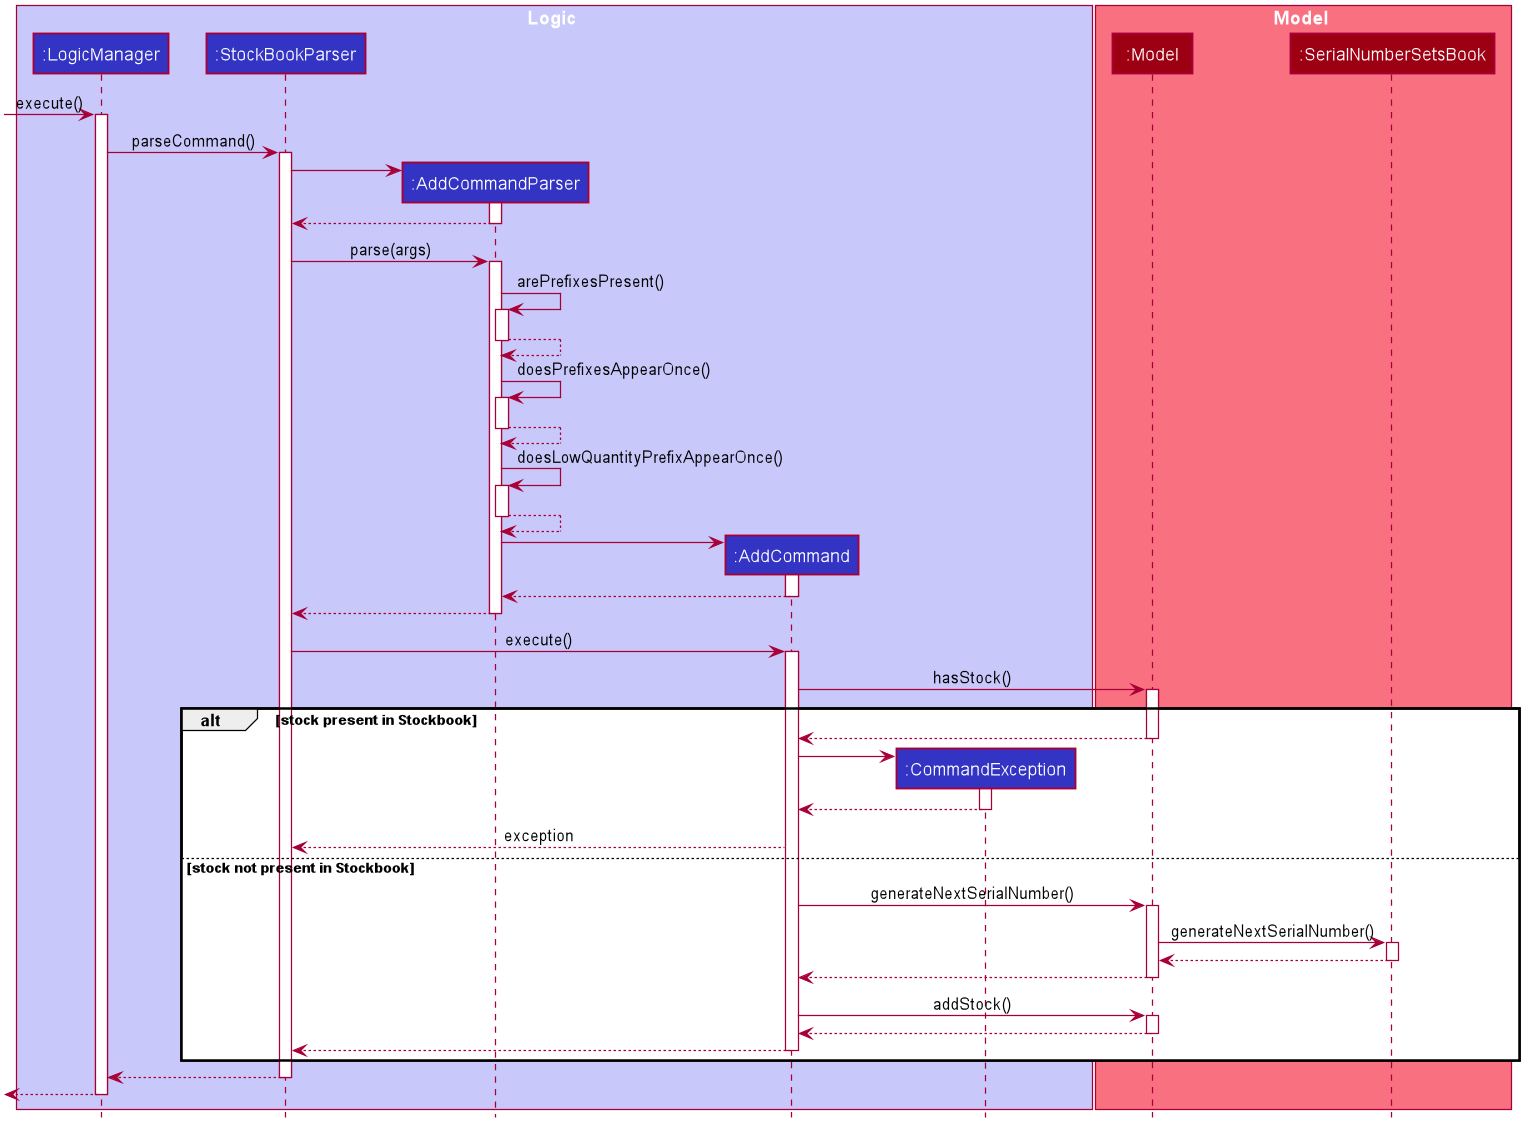

The diagram above was rendered by PlantUML. Its source (embedded in the PNG):
@startuml








skinparam BackgroundColor #FFFFFFF

skinparam Shadowing false

skinparam Class {
    FontColor #FFFFFF
    BorderThickness 1
    BorderColor #FFFFFF
    StereotypeFontColor #FFFFFF
    FontName Arial
}

skinparam Actor {
    BorderColor #000000
    Color #000000
    FontName Arial
}

skinparam Sequence {
    MessageAlign center
    BoxFontSize 15
    BoxPadding 0
    BoxFontColor #FFFFFF
    FontName Arial
}

skinparam Participant {
    FontColor #FFFFFFF
    Padding 20
}

skinparam MinClassWidth 50
skinparam ParticipantPadding 10
skinparam Shadowing false
skinparam DefaultTextAlignment center
skinparam packageStyle Rectangle

hide footbox
hide members
hide circle

box Logic #C8C8FA
participant ":LogicManager" as LogicManager #3333C4
participant ":StockBookParser" as StockBookParser #3333C4
participant ":AddCommandParser" as AddCommandParser #3333C4
participant ":AddCommand" as AddCommand #3333C4
participant ":CommandException" as CommandException #3333C4
end box

box Model #F97181
participant ":Model" as Model #9D0012
participant ":SerialNumberSetsBook" as SerialNumberSetsBook #9D0012
end box

[-> LogicManager : execute()
activate LogicManager

LogicManager -> StockBookParser : parseCommand()
activate StockBookParser

create AddCommandParser
StockBookParser -> AddCommandParser
activate AddCommandParser

AddCommandParser --> StockBookParser
deactivate AddCommandParser

StockBookParser -> AddCommandParser : parse(args)
activate AddCommandParser

AddCommandParser -> AddCommandParser : arePrefixesPresent()
activate AddCommandParser

AddCommandParser --> AddCommandParser
deactivate AddCommandParser

AddCommandParser -> AddCommandParser : doesPrefixesAppearOnce()
activate AddCommandParser

AddCommandParser --> AddCommandParser
deactivate AddCommandParser

AddCommandParser -> AddCommandParser : doesLowQuantityPrefixAppearOnce()
activate AddCommandParser

AddCommandParser --> AddCommandParser
deactivate AddCommandParser

create AddCommand
AddCommandParser -> AddCommand
activate AddCommand

AddCommand --> AddCommandParser
deactivate AddCommand

AddCommandParser --> StockBookParser
deactivate AddCommandParser

StockBookParser -> AddCommand : execute()
activate AddCommand

AddCommand -> Model : hasStock()
    activate Model

alt stock present in Stockbook
    Model --> AddCommand
    deactivate Model
    create CommandException
    AddCommand -> CommandException
    activate CommandException
    CommandException --> AddCommand
    deactivate CommandException
    AddCommand --> StockBookParser : exception
else stock not present in Stockbook
    AddCommand -> Model :generateNextSerialNumber()
    activate Model
    Model -> SerialNumberSetsBook :generateNextSerialNumber()
    activate SerialNumberSetsBook
    SerialNumberSetsBook --> Model
    deactivate SerialNumberSetsBook
    Model --> AddCommand
    deactivate Model
    AddCommand -> Model :addStock()
    activate Model
    Model --> AddCommand
    deactivate Model
    AddCommand --> StockBookParser
    deactivate AddCommand
end

StockBookParser --> LogicManager
deactivate StockBookParser

[<--LogicManager
deactivate LogicManager
@enduml